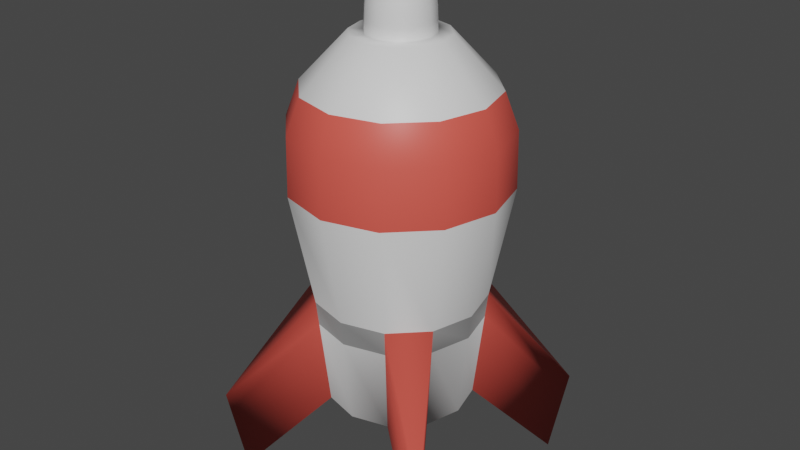 # Source: RocketMesh.blend  (saved by Blender 2.80.45; exported with 4.5.12 LTS)
import bpy
from mathutils import Matrix  # noqa: F401  (used for matrix-valued properties, if any)

bpy.ops.wm.read_factory_settings(use_empty=True)
scene = bpy.context.scene
scene.name = 'Scene'

# ---- collections
col_collection = bpy.data.collections.new('Collection'); scene.collection.children.link(col_collection)

# ---- materials (node trees are filled in below, after node groups)
mat_rocketmain = bpy.data.materials.new('RocketMain')
mat_rocketmain.use_transparent_shadow = False
mat_rocketmain.roughness = 0.25
mat_rocketdetails = bpy.data.materials.new('RocketDetails')
mat_rocketdetails.use_transparent_shadow = False
mat_rocketdetails.roughness = 0.25
mat_rocketbooster = bpy.data.materials.new('RocketBooster')
mat_rocketbooster.use_transparent_shadow = False
mat_rocketbooster.roughness = 0.25

# ---- material node trees
mat_rocketmain.use_nodes = True; mat_rocketmain.node_tree.nodes.clear()
_N = mat_rocketmain.node_tree.nodes; _L = mat_rocketmain.node_tree.links
n0 = _N.new('ShaderNodeOutputMaterial'); n0.name = 'Material Output'; n0.location = (300, 300)
n1 = _N.new('ShaderNodeBsdfPrincipled'); n1.name = 'Principled BSDF'; n1.location = (10, 300)
n1.distribution = 'GGX'
n1.subsurface_method = 'BURLEY'
n1.inputs[3].default_value = 1.45
_L.new(n1.outputs[0], n0.inputs[0])
n0.is_active_output = True
mat_rocketdetails.use_nodes = True; mat_rocketdetails.node_tree.nodes.clear()
_N = mat_rocketdetails.node_tree.nodes; _L = mat_rocketdetails.node_tree.links
n0 = _N.new('ShaderNodeOutputMaterial'); n0.name = 'Material Output'; n0.location = (300, 300)
n1 = _N.new('ShaderNodeBsdfPrincipled'); n1.name = 'Principled BSDF'; n1.location = (10, 300)
n1.distribution = 'GGX'
n1.subsurface_method = 'BURLEY'
n1.inputs[0].default_value = (0.8, 0.09834, 0.07333, 1.0)
n1.inputs[3].default_value = 1.45
_L.new(n1.outputs[0], n0.inputs[0])
n0.is_active_output = True
mat_rocketbooster.use_nodes = True; mat_rocketbooster.node_tree.nodes.clear()
_N = mat_rocketbooster.node_tree.nodes; _L = mat_rocketbooster.node_tree.links
n0 = _N.new('ShaderNodeOutputMaterial'); n0.name = 'Material Output'; n0.location = (300, 300)
n1 = _N.new('ShaderNodeBsdfPrincipled'); n1.name = 'Principled BSDF'; n1.location = (10, 300)
n1.distribution = 'GGX'
n1.subsurface_method = 'BURLEY'
n1.inputs[0].default_value = (0.307, 0.307, 0.307, 1.0)
n1.inputs[3].default_value = 1.45
_L.new(n1.outputs[0], n0.inputs[0])
n0.is_active_output = True

# ---- world
world_world = bpy.data.worlds.new('World'); scene.world = world_world
world_world.use_nodes = True; world_world.node_tree.nodes.clear()
_N = world_world.node_tree.nodes; _L = world_world.node_tree.links
n0 = _N.new('ShaderNodeOutputWorld'); n0.name = 'World Output'; n0.location = (300, 300)
n1 = _N.new('ShaderNodeBackground'); n1.name = 'Background'; n1.location = (10, 300)
n1.inputs[0].default_value = (0.05088, 0.05088, 0.05088, 1.0)
_L.new(n1.outputs[0], n0.inputs[0])
n0.is_active_output = True
world_world.color = (0.05088, 0.05088, 0.05088)
world_world.use_sun_shadow = False
world_world.sun_shadow_jitter_overblur = 0.0

# ---- meshes
me_cylinder = bpy.data.meshes.new('Cylinder')
me_cylinder.from_pydata([(-1.021e-09, 0.8973, -0.5238), (5.596e-09, 1.714, 1.0), (0.4486, 0.7771, -0.5238), (0.857, 1.484, 1.0), (0.7771, 0.4486, -0.5238), (1.484, 0.857, 1.0), (0.8973, -5.589e-08, -0.5238), (1.714, 2.677e-08, 1.0), (0.7771, -0.4486, -0.5238), (1.484, -0.857, 1.0), (0.4486, -0.7771, -0.5238), (0.857, -1.484, 1.0), (1.345e-07, -0.8973, -0.5238), (2.644e-07, -1.714, 1.0), (-0.4486, -0.7771, -0.5238), (-0.857, -1.484, 1.0), (-0.7771, -0.4486, -0.5238), (-1.484, -0.857, 1.0), (-0.8973, -4.338e-07, -0.5238), (-1.714, -6.952e-07, 1.0), (-0.7771, 0.4486, -0.5238), (-1.484, 0.857, 1.0), (-0.4486, 0.7771, -0.5238), (-0.857, 1.484, 1.0), (4.101e-09, 1.378, 0.08096), (0.6888, 1.193, 0.08096), (1.193, 0.6888, 0.08096), (1.378, -7.349e-09, 0.08096), (1.193, -0.6888, 0.08096), (0.6888, -1.193, 0.08096), (2.121e-07, -1.378, 0.08096), (-0.6888, -1.193, 0.08096), (-1.193, -0.6888, 0.08096), (-1.378, -5.876e-07, 0.08096), (-1.193, 0.6888, 0.08096), (-0.6888, 1.193, 0.08096), (1.815e-08, 1.732, 0.6922), (0.8661, 1.5, 0.6922), (1.5, 0.8661, 0.6922), (1.732, 2.751e-08, 0.6922), (1.5, -0.8661, 0.6922), (0.8661, -1.5, 0.6922), (2.797e-07, -1.732, 0.6922), (-0.8661, -1.5, 0.6922), (-1.5, -0.8661, 0.6922), (-1.732, -7.021e-07, 0.6922), (-1.5, 0.8661, 0.6922), (-0.8661, 1.5, 0.6922), (3.641e-09, 1.498, 1.19), (0.7491, 1.298, 1.19), (1.298, 0.7491, 1.19), (1.498, 5.898e-09, 1.19), (1.298, -0.7491, 1.19), (0.7491, -1.298, 1.19), (2.299e-07, -1.498, 1.19), (-0.7491, -1.298, 1.19), (-1.298, -0.7491, 1.19), (-1.498, -6.252e-07, 1.19), (-1.298, 0.7491, 1.19), (-0.7491, 1.298, 1.19), (3.745e-08, 0.5317, 1.456), (0.2659, 0.4605, 1.456), (0.4605, 0.2659, 1.456), (0.5317, -9.054e-08, 1.456), (0.4605, -0.2659, 1.456), (0.2659, -0.4605, 1.456), (1.177e-07, -0.5317, 1.456), (-0.2659, -0.4605, 1.456), (-0.4605, -0.2659, 1.456), (-0.5317, -3.145e-07, 1.456), (-0.4605, 0.2659, 1.456), (-0.2659, 0.4605, 1.456), (0.3763, 0.6518, 1.456), (4.166e-08, 0.7526, 1.456), (0.6518, 0.3763, 1.456), (0.7526, -6.625e-08, 1.456), (0.6518, -0.3763, 1.456), (0.3763, -0.6518, 1.456), (1.553e-07, -0.7526, 1.456), (-0.3763, -0.6518, 1.456), (-0.6518, -0.3763, 1.456), (-0.7526, -3.833e-07, 1.456), (-0.6518, 0.3763, 1.456), (-0.3763, 0.6518, 1.456), (1.797e-09, 1.181, -0.5238), (0.5905, 1.023, -0.5238), (1.023, 0.5905, -0.5238), (1.181, -2.646e-08, -0.5238), (1.023, -0.5905, -0.5238), (0.5905, -1.023, -0.5238), (1.801e-07, -1.181, -0.5238), (-0.5905, -1.023, -0.5238), (-1.023, -0.5905, -0.5238), (-1.181, -5.239e-07, -0.5238), (-1.023, 0.5905, -0.5238), (-0.5905, 1.023, -0.5238), (-6.081e-08, 0.8973, -0.1648), (0.4486, 0.7771, -0.1648), (0.7771, 0.4486, -0.1648), (0.8973, -5.589e-08, -0.1648), (0.7771, -0.4486, -0.1648), (0.4486, -0.7771, -0.1648), (7.467e-08, -0.8973, -0.1648), (-0.4486, -0.7771, -0.1648), (-0.7771, -0.4486, -0.1648), (-0.8973, -4.338e-07, -0.1648), (-0.7771, 0.4486, -0.1648), (-0.4486, 0.7771, -0.1648), (1.992, 1.992, -0.5404), (1.795, 1.795, -1.007), (1.992, -1.992, -0.5404), (1.795, -1.795, -1.007), (-1.992, -2.016, -0.5404), (-1.795, -1.819, -1.007), (-1.992, 1.992, -0.5404), (-1.795, 1.795, -1.007), (0.002144, 0.2013, 1.865), (0.002144, 0.3728, 1.783), (0.002144, 0.4386, 1.726), (0.002144, 0.4875, 1.66), (0.002144, 0.5176, 1.589), (0.002144, 0.5278, 1.515), (0.05373, 0.08822, 1.887), (0.1033, 0.1741, 1.865), (0.1491, 0.2533, 1.83), (0.1891, 0.3227, 1.783), (0.222, 0.3797, 1.726), (0.2465, 0.422, 1.66), (0.2615, 0.4481, 1.589), (0.2666, 0.4569, 1.515), (0.0915, 0.05046, 1.887), (0.1774, 0.1001, 1.865), (0.2566, 0.1458, 1.83), (0.326, 0.1859, 1.783), (0.383, 0.2187, 1.726), (0.4253, 0.2432, 1.66), (0.4514, 0.2582, 1.589), (0.4602, 0.2633, 1.515), (0.1053, -0.001135, 1.887), (0.2045, -0.001135, 1.865), (0.296, -0.001135, 1.83), (0.3761, -0.001135, 1.783), (0.4419, -0.001135, 1.726), (0.4908, -0.001135, 1.66), (0.5209, -0.001135, 1.589), (0.531, -0.001135, 1.515), (0.0915, -0.05273, 1.887), (0.1774, -0.1023, 1.865), (0.2566, -0.1481, 1.83), (0.326, -0.1881, 1.783), (0.383, -0.221, 1.726), (0.4253, -0.2454, 1.66), (0.4514, -0.2605, 1.589), (0.4602, -0.2656, 1.515), (0.05373, -0.09049, 1.887), (0.1033, -0.1764, 1.865), (0.1491, -0.2556, 1.83), (0.1891, -0.325, 1.783), (0.222, -0.382, 1.726), (0.2465, -0.4243, 1.66), (0.2615, -0.4504, 1.589), (0.2666, -0.4592, 1.515), (0.002144, -0.1043, 1.887), (0.002144, -0.2035, 1.865), (0.002144, -0.295, 1.83), (0.002144, -0.3751, 1.783), (0.002144, -0.4409, 1.726), (0.002144, -0.4898, 1.66), (0.002144, -0.5199, 1.589), (0.002144, -0.53, 1.515), (-0.04945, -0.09049, 1.887), (-0.09905, -0.1764, 1.865), (-0.1448, -0.2556, 1.83), (-0.1848, -0.325, 1.783), (-0.2177, -0.382, 1.726), (-0.2422, -0.4243, 1.66), (-0.2572, -0.4504, 1.589), (-0.2623, -0.4592, 1.515), (0.002144, -0.001135, 1.894), (-0.08721, -0.05273, 1.887), (-0.1731, -0.1023, 1.865), (-0.2523, -0.1481, 1.83), (-0.3217, -0.1881, 1.783), (-0.3787, -0.221, 1.726), (-0.421, -0.2454, 1.66), (-0.4471, -0.2605, 1.589), (-0.4559, -0.2656, 1.515), (-0.101, -0.001135, 1.887), (-0.2003, -0.001135, 1.865), (-0.2917, -0.001135, 1.83), (-0.3718, -0.001135, 1.783), (-0.4376, -0.001135, 1.726), (-0.4865, -0.001135, 1.66), (-0.5166, -0.001135, 1.589), (-0.5267, -0.001135, 1.515), (-0.08721, 0.05046, 1.887), (-0.1731, 0.1001, 1.865), (-0.2523, 0.1458, 1.83), (-0.3217, 0.1859, 1.783), (-0.3787, 0.2187, 1.726), (-0.421, 0.2432, 1.66), (-0.4471, 0.2582, 1.589), (-0.4559, 0.2633, 1.515), (-0.04945, 0.08822, 1.887), (-0.09905, 0.1741, 1.865), (-0.1448, 0.2533, 1.83), (-0.1848, 0.3227, 1.783), (-0.2177, 0.3797, 1.726), (-0.2422, 0.422, 1.66), (-0.2572, 0.4481, 1.589), (-0.2623, 0.4569, 1.515), (0.002144, 0.102, 1.887), (0.002144, 0.2927, 1.83), (0.6671, 1.155, -0.05242), (1.155, 0.6671, -0.05242), (1.334, -1.156e-08, -0.05242), (1.155, -0.6671, -0.05242), (0.6671, -1.155, -0.05242), (2.051e-07, -1.334, -0.05242), (-0.6671, -1.155, -0.05242), (-1.155, -0.6671, -0.05242), (-1.334, -5.735e-07, -0.05242), (-1.155, 0.6671, -0.05242), (-0.6671, 1.155, -0.05242), (3.593e-09, 1.334, -0.05242), (1.948, 1.948, -0.6435), (1.948, -1.948, -0.6435), (-1.948, -1.973, -0.6435), (-1.948, 1.948, -0.6435)], [], [(36, 1, 3, 37), (37, 3, 5, 38), (38, 5, 7, 39), (39, 7, 9, 40), (40, 9, 11, 41), (41, 11, 13, 42), (42, 13, 15, 43), (43, 15, 17, 44), (44, 17, 19, 45), (45, 19, 21, 46), (17, 15, 55, 56), (46, 21, 23, 47), (47, 23, 1, 36), (22, 0, 96, 107), (223, 35, 24, 224), (28, 29, 110), (221, 33, 34, 222), (220, 32, 33, 221), (213, 25, 108, 225), (218, 30, 31, 219), (217, 29, 30, 218), (220, 92, 113, 227), (215, 27, 28, 216), (214, 26, 27, 215), (95, 94, 115), (224, 24, 25, 213), (35, 47, 36, 24), (34, 46, 47, 35), (33, 45, 46, 34), (32, 44, 45, 33), (31, 43, 44, 32), (30, 42, 43, 31), (29, 41, 42, 30), (28, 40, 41, 29), (27, 39, 40, 28), (26, 38, 39, 27), (25, 37, 38, 26), (24, 36, 37, 25), (56, 55, 79, 80), (15, 13, 54, 55), (13, 11, 53, 54), (11, 9, 52, 53), (9, 7, 51, 52), (1, 23, 59, 48), (3, 1, 48, 49), (7, 5, 50, 51), (23, 21, 58, 59), (5, 3, 49, 50), (21, 19, 57, 58), (19, 17, 56, 57), (53, 52, 76, 77), (48, 59, 83, 73), (50, 49, 72, 74), (57, 56, 80, 81), (54, 53, 77, 78), (51, 50, 74, 75), (58, 57, 81, 82), (55, 54, 78, 79), (52, 51, 75, 76), (59, 58, 82, 83), (49, 48, 73, 72), (60, 61, 72, 73), (61, 62, 74, 72), (62, 63, 75, 74), (63, 64, 76, 75), (64, 65, 77, 76), (65, 66, 78, 77), (66, 67, 79, 78), (67, 68, 80, 79), (68, 69, 81, 80), (69, 70, 82, 81), (70, 71, 83, 82), (71, 60, 73, 83), (2, 0, 84, 85), (4, 2, 85, 86), (6, 4, 86, 87), (8, 6, 87, 88), (10, 8, 88, 89), (12, 10, 89, 90), (14, 12, 90, 91), (16, 14, 91, 92), (18, 16, 92, 93), (20, 18, 93, 94), (22, 20, 94, 95), (0, 22, 95, 84), (96, 97, 98, 99, 100, 101, 102, 103, 104, 105, 106, 107), (2, 4, 98, 97), (16, 18, 105, 104), (10, 12, 102, 101), (4, 6, 99, 98), (18, 20, 106, 105), (12, 14, 103, 102), (6, 8, 100, 99), (20, 22, 107, 106), (0, 2, 97, 96), (14, 16, 104, 103), (8, 10, 101, 100), (223, 95, 115, 228), (86, 85, 109), (216, 28, 110, 226), (34, 35, 114), (89, 88, 111), (214, 86, 109, 225), (25, 26, 108), (219, 31, 112, 227), (92, 91, 113), (31, 32, 112), (217, 89, 111, 226), (222, 34, 114, 228), (121, 120, 128, 129), (211, 178, 122), (116, 211, 122, 123), (212, 116, 123, 124), (117, 212, 124, 125), (118, 117, 125, 126), (119, 118, 126, 127), (120, 119, 127, 128), (127, 126, 134, 135), (128, 127, 135, 136), (129, 128, 136, 137), (122, 178, 130), (123, 122, 130, 131), (124, 123, 131, 132), (125, 124, 132, 133), (126, 125, 133, 134), (132, 131, 139, 140), (133, 132, 140, 141), (134, 133, 141, 142), (135, 134, 142, 143), (136, 135, 143, 144), (137, 136, 144, 145), (130, 178, 138), (131, 130, 138, 139), (144, 143, 151, 152), (145, 144, 152, 153), (138, 178, 146), (139, 138, 146, 147), (140, 139, 147, 148), (141, 140, 148, 149), (142, 141, 149, 150), (143, 142, 150, 151), (149, 148, 156, 157), (150, 149, 157, 158), (151, 150, 158, 159), (152, 151, 159, 160), (153, 152, 160, 161), (146, 178, 154), (147, 146, 154, 155), (148, 147, 155, 156), (161, 160, 168, 169), (154, 178, 162), (155, 154, 162, 163), (156, 155, 163, 164), (157, 156, 164, 165), (158, 157, 165, 166), (159, 158, 166, 167), (160, 159, 167, 168), (165, 164, 172, 173), (166, 165, 173, 174), (167, 166, 174, 175), (168, 167, 175, 176), (169, 168, 176, 177), (162, 178, 170), (163, 162, 170, 171), (164, 163, 171, 172), (177, 176, 185, 186), (170, 178, 179), (171, 170, 179, 180), (172, 171, 180, 181), (173, 172, 181, 182), (174, 173, 182, 183), (175, 174, 183, 184), (176, 175, 184, 185), (183, 182, 190, 191), (184, 183, 191, 192), (185, 184, 192, 193), (186, 185, 193, 194), (179, 178, 187), (180, 179, 187, 188), (181, 180, 188, 189), (182, 181, 189, 190), (187, 178, 195), (188, 187, 195, 196), (189, 188, 196, 197), (190, 189, 197, 198), (191, 190, 198, 199), (192, 191, 199, 200), (193, 192, 200, 201), (194, 193, 201, 202), (199, 198, 206, 207), (200, 199, 207, 208), (201, 200, 208, 209), (202, 201, 209, 210), (195, 178, 203), (60, 121, 129, 61), (196, 195, 203, 204), (71, 210, 121, 60), (197, 196, 204, 205), (70, 202, 210, 71), (198, 197, 205, 206), (69, 194, 202, 70), (68, 186, 194, 69), (204, 203, 211, 116), (67, 177, 186, 68), (205, 204, 116, 212), (66, 169, 177, 67), (206, 205, 212, 117), (65, 161, 169, 66), (207, 206, 117, 118), (64, 153, 161, 65), (208, 207, 118, 119), (63, 145, 153, 64), (209, 208, 119, 120), (62, 137, 145, 63), (210, 209, 120, 121), (203, 178, 211), (61, 129, 137, 62), (94, 222, 228, 115), (29, 217, 226, 110), (91, 219, 227, 113), (26, 214, 225, 108), (88, 216, 226, 111), (35, 223, 228, 114), (84, 224, 213, 85), (86, 214, 215, 87), (87, 215, 216, 88), (32, 220, 227, 112), (89, 217, 218, 90), (90, 218, 219, 91), (85, 213, 225, 109), (92, 220, 221, 93), (93, 221, 222, 94), (95, 223, 224, 84)])
me_cylinder.polygons.foreach_set('use_smooth', [True] * 233)
me_cylinder.polygons.foreach_set('material_index', [1, 1, 1, 1, 1, 1, 1, 1, 1, 1, 1, 1, 1, 2, 2, 1, 2, 2, 1, 2, 2, 1, 2, 2, 1, 2, 0, 0, 0, 0, 0, 0, 0, 0, 0, 0, 0, 0, 0, 1, 1, 1, 1, 1, 1, 1, 1, 1, 1, 1, 0, 0, 0, 0, 0, 0, 0, 0, 0, 0, 0, 0, 0, 0, 0, 0, 0, 0, 0, 0, 0, 0, 0, 2, 2, 2, 2, 2, 2, 2, 2, 2, 2, 2, 2, 0, 2, 2, 2, 2, 2, 2, 2, 2, 2, 2, 2, 1, 1, 1, 1, 1, 1, 1, 1, 1, 1, 1, 1, 0, 0, 0, 0, 0, 0, 0, 0, 0, 0, 0, 0, 0, 0, 0, 0, 0, 0, 0, 0, 0, 0, 0, 0, 0, 0, 0, 0, 0, 0, 0, 0, 0, 0, 0, 0, 0, 0, 0, 0, 0, 0, 0, 0, 0, 0, 0, 0, 0, 0, 0, 0, 0, 0, 0, 0, 0, 0, 0, 0, 0, 0, 0, 0, 0, 0, 0, 0, 0, 0, 0, 0, 0, 0, 0, 0, 0, 0, 0, 0, 0, 0, 0, 0, 0, 0, 0, 0, 0, 0, 0, 0, 0, 0, 0, 0, 0, 0, 0, 0, 0, 0, 0, 0, 0, 0, 0, 0, 1, 1, 1, 1, 1, 1, 0, 0, 0, 1, 0, 0, 1, 0, 0, 0])
_uv = me_cylinder.uv_layers.new(name='UVMap')
_uv.uv.foreach_set('vector', [1.0, 0.899, 1.0, 1.0, 0.9167, 1.0, 0.9167, 0.899, 0.9167, 0.899, 0.9167, 1.0, 0.8333, 1.0, 0.8333, 0.899, 0.8333, 0.899, 0.8333, 1.0, 0.75, 1.0, 0.75, 0.899, 0.75, 0.899, 0.75, 1.0, 0.6667, 1.0, 0.6667, 0.899, 0.6667, 0.899, 0.6667, 1.0, 0.5833, 1.0, 0.5833, 0.899, 0.5833, 0.899, 0.5833, 1.0, 0.5, 1.0, 0.5, 0.899, 0.5, 0.899, 0.5, 1.0, 0.4167, 1.0, 0.4167, 0.899, 0.4167, 0.899, 0.4167, 1.0, 0.3333, 1.0, 0.3333, 0.899, 0.3333, 0.899, 0.3333, 1.0, 0.25, 1.0, 0.25, 0.899, 0.25, 0.899, 0.25, 1.0, 0.1667, 1.0, 0.1667, 0.899, 0.3333, 1.0, 0.4167, 1.0, 0.4167, 1.0, 0.3333, 1.0, 0.1667, 0.899, 0.1667, 1.0, 0.08333, 1.0, 0.08333, 0.899, 0.08333, 0.899, 0.08333, 1.0, 7.451e-08, 1.0, 7.451e-08, 0.899, 0.63, 0.4578, 0.75, 0.49, 0.75, 0.49, 0.63, 0.4578, 0.08333, 0.6547, 0.08333, 0.6984, 7.451e-08, 0.6984, 7.451e-08, 0.6547, 0.6667, 0.6984, 0.5833, 0.6984, 0.6667, 0.6984, 0.25, 0.6547, 0.25, 0.6984, 0.1667, 0.6984, 0.1667, 0.6547, 0.3333, 0.6547, 0.3333, 0.6984, 0.25, 0.6984, 0.25, 0.6547, 0.9167, 0.6547, 0.9167, 0.6984, 0.9167, 0.6984, 0.9167, 0.6547, 0.5, 0.6547, 0.5, 0.6984, 0.4167, 0.6984, 0.4167, 0.6547, 0.5833, 0.6547, 0.5833, 0.6984, 0.5, 0.6984, 0.5, 0.6547, 0.3333, 0.6547, 0.3333, 0.5, 0.3333, 0.5, 0.3333, 0.6547, 0.75, 0.6547, 0.75, 0.6984, 0.6667, 0.6984, 0.6667, 0.6547, 0.8333, 0.6547, 0.8333, 0.6984, 0.75, 0.6984, 0.75, 0.6547, 0.63, 0.4578, 0.5422, 0.37, 0.63, 0.4578, 1.0, 0.6547, 1.0, 0.6984, 0.9167, 0.6984, 0.9167, 0.6547, 0.08333, 0.6984, 0.08333, 0.899, 7.451e-08, 0.899, 7.451e-08, 0.6984, 0.1667, 0.6984, 0.1667, 0.899, 0.08333, 0.899, 0.08333, 0.6984, 0.25, 0.6984, 0.25, 0.899, 0.1667, 0.899, 0.1667, 0.6984, 0.3333, 0.6984, 0.3333, 0.899, 0.25, 0.899, 0.25, 0.6984, 0.4167, 0.6984, 0.4167, 0.899, 0.3333, 0.899, 0.3333, 0.6984, 0.5, 0.6984, 0.5, 0.899, 0.4167, 0.899, 0.4167, 0.6984, 0.5833, 0.6984, 0.5833, 0.899, 0.5, 0.899, 0.5, 0.6984, 0.6667, 0.6984, 0.6667, 0.899, 0.5833, 0.899, 0.5833, 0.6984, 0.75, 0.6984, 0.75, 0.899, 0.6667, 0.899, 0.6667, 0.6984, 0.8333, 0.6984, 0.8333, 0.899, 0.75, 0.899, 0.75, 0.6984, 0.9167, 0.6984, 0.9167, 0.899, 0.8333, 0.899, 0.8333, 0.6984, 1.0, 0.6984, 1.0, 0.899, 0.9167, 0.899, 0.9167, 0.6984, 0.3333, 1.0, 0.4167, 1.0, 0.4167, 1.0, 0.3333, 1.0, 0.4167, 1.0, 0.5, 1.0, 0.5, 1.0, 0.4167, 1.0, 0.5, 1.0, 0.5833, 1.0, 0.5833, 1.0, 0.5, 1.0, 0.5833, 1.0, 0.6667, 1.0, 0.6667, 1.0, 0.5833, 1.0, 0.6667, 1.0, 0.75, 1.0, 0.75, 1.0, 0.6667, 1.0, 7.451e-08, 1.0, 0.08333, 1.0, 0.08333, 1.0, 7.451e-08, 1.0, 0.9167, 1.0, 1.0, 1.0, 1.0, 1.0, 0.9167, 1.0, 0.75, 1.0, 0.8333, 1.0, 0.8333, 1.0, 0.75, 1.0, 0.08333, 1.0, 0.1667, 1.0, 0.1667, 1.0, 0.08333, 1.0, 0.8333, 1.0, 0.9167, 1.0, 0.9167, 1.0, 0.8333, 1.0, 0.1667, 1.0, 0.25, 1.0, 0.25, 1.0, 0.1667, 1.0, 0.25, 1.0, 0.3333, 1.0, 0.3333, 1.0, 0.25, 1.0, 0.5833, 1.0, 0.6667, 1.0, 0.6667, 1.0, 0.5833, 1.0, 7.451e-08, 1.0, 0.08333, 1.0, 0.08333, 1.0, 7.451e-08, 1.0, 0.8333, 1.0, 0.9167, 1.0, 0.9167, 1.0, 0.8333, 1.0, 0.25, 1.0, 0.3333, 1.0, 0.3333, 1.0, 0.25, 1.0, 0.5, 1.0, 0.5833, 1.0, 0.5833, 1.0, 0.5, 1.0, 0.75, 1.0, 0.8333, 1.0, 0.8333, 1.0, 0.75, 1.0, 0.1667, 1.0, 0.25, 1.0, 0.25, 1.0, 0.1667, 1.0, 0.4167, 1.0, 0.5, 1.0, 0.5, 1.0, 0.4167, 1.0, 0.6667, 1.0, 0.75, 1.0, 0.75, 1.0, 0.6667, 1.0, 0.08333, 1.0, 0.1667, 1.0, 0.1667, 1.0, 0.08333, 1.0, 0.9167, 1.0, 1.0, 1.0, 1.0, 1.0, 0.9167, 1.0, 0.25, 0.49, 0.37, 0.4578, 0.37, 0.4578, 0.25, 0.49, 0.37, 0.4578, 0.4578, 0.37, 0.4578, 0.37, 0.37, 0.4578, 0.4578, 0.37, 0.49, 0.25, 0.49, 0.25, 0.4578, 0.37, 0.49, 0.25, 0.4578, 0.13, 0.4578, 0.13, 0.49, 0.25, 0.4578, 0.13, 0.37, 0.04215, 0.37, 0.04215, 0.4578, 0.13, 0.37, 0.04215, 0.25, 0.01, 0.25, 0.01, 0.37, 0.04215, 0.25, 0.01, 0.13, 0.04215, 0.13, 0.04215, 0.25, 0.01, 0.13, 0.04215, 0.04215, 0.13, 0.04215, 0.13, 0.13, 0.04215, 0.04215, 0.13, 0.01, 0.25, 0.01, 0.25, 0.04215, 0.13, 0.01, 0.25, 0.04215, 0.37, 0.04215, 0.37, 0.01, 0.25, 0.04215, 0.37, 0.13, 0.4578, 0.13, 0.4578, 0.04215, 0.37, 0.13, 0.4578, 0.25, 0.49, 0.25, 0.49, 0.13, 0.4578, 0.87, 0.4578, 0.75, 0.49, 0.75, 0.49, 0.87, 0.4578, 0.9578, 0.37, 0.87, 0.4578, 0.87, 0.4578, 0.9578, 0.37, 0.99, 0.25, 0.9578, 0.37, 0.9578, 0.37, 0.99, 0.25, 0.9578, 0.13, 0.99, 0.25, 0.99, 0.25, 0.9578, 0.13, 0.87, 0.04215, 0.9578, 0.13, 0.9578, 0.13, 0.87, 0.04215, 0.75, 0.01, 0.87, 0.04215, 0.87, 0.04215, 0.75, 0.01, 0.63, 0.04215, 0.75, 0.01, 0.75, 0.01, 0.63, 0.04215, 0.5422, 0.13, 0.63, 0.04215, 0.63, 0.04215, 0.5422, 0.13, 0.51, 0.25, 0.5422, 0.13, 0.5422, 0.13, 0.51, 0.25, 0.5422, 0.37, 0.51, 0.25, 0.51, 0.25, 0.5422, 0.37, 0.63, 0.4578, 0.5422, 0.37, 0.5422, 0.37, 0.63, 0.4578, 0.75, 0.49, 0.63, 0.4578, 0.63, 0.4578, 0.75, 0.49, 0.75, 0.49, 0.87, 0.4578, 0.9578, 0.37, 0.99, 0.25, 0.9578, 0.13, 0.87, 0.04215, 0.75, 0.01, 0.63, 0.04215, 0.5422, 0.13, 0.51, 0.25, 0.5422, 0.37, 0.63, 0.4578, 0.87, 0.4578, 0.9578, 0.37, 0.9578, 0.37, 0.87, 0.4578, 0.5422, 0.13, 0.51, 0.25, 0.51, 0.25, 0.5422, 0.13, 0.87, 0.04215, 0.75, 0.01, 0.75, 0.01, 0.87, 0.04215, 0.9578, 0.37, 0.99, 0.25, 0.99, 0.25, 0.9578, 0.37, 0.51, 0.25, 0.5422, 0.37, 0.5422, 0.37, 0.51, 0.25, 0.75, 0.01, 0.63, 0.04215, 0.63, 0.04215, 0.75, 0.01, 0.99, 0.25, 0.9578, 0.13, 0.9578, 0.13, 0.99, 0.25, 0.5422, 0.37, 0.63, 0.4578, 0.63, 0.4578, 0.5422, 0.37, 0.75, 0.49, 0.87, 0.4578, 0.87, 0.4578, 0.75, 0.49, 0.63, 0.04215, 0.5422, 0.13, 0.5422, 0.13, 0.63, 0.04215, 0.9578, 0.13, 0.87, 0.04215, 0.87, 0.04215, 0.9578, 0.13, 0.08333, 0.6547, 0.08333, 0.5, 0.08333, 0.5, 0.08333, 0.6547, 0.9578, 0.37, 0.87, 0.4578, 0.9578, 0.37, 0.6667, 0.6547, 0.6667, 0.6984, 0.6667, 0.6984, 0.6667, 0.6547, 0.1667, 0.6984, 0.08333, 0.6984, 0.1667, 0.6984, 0.87, 0.04215, 0.9578, 0.13, 0.87, 0.04215, 0.8333, 0.6547, 0.8333, 0.5, 0.8333, 0.5, 0.8333, 0.6547, 0.9167, 0.6984, 0.8333, 0.6984, 0.9167, 0.6984, 0.4167, 0.6547, 0.4167, 0.6984, 0.4167, 0.6984, 0.4167, 0.6547, 0.5422, 0.13, 0.63, 0.04215, 0.5422, 0.13, 0.4167, 0.6984, 0.3333, 0.6984, 0.4167, 0.6984, 0.5833, 0.6547, 0.5833, 0.5, 0.5833, 0.5, 0.5833, 0.6547, 0.1667, 0.6547, 0.1667, 0.6984, 0.1667, 0.6984, 0.1667, 0.6547, 0.75, 0.5, 0.75, 0.5625, 0.6667, 0.5625, 0.6667, 0.5, 0.75, 0.9375, 0.7083, 1.0, 0.6667, 0.9375, 0.75, 0.875, 0.75, 0.9375, 0.6667, 0.9375, 0.6667, 0.875, 0.75, 0.8125, 0.75, 0.875, 0.6667, 0.875, 0.6667, 0.8125, 0.75, 0.75, 0.75, 0.8125, 0.6667, 0.8125, 0.6667, 0.75, 0.75, 0.6875, 0.75, 0.75, 0.6667, 0.75, 0.6667, 0.6875, 0.75, 0.625, 0.75, 0.6875, 0.6667, 0.6875, 0.6667, 0.625, 0.75, 0.5625, 0.75, 0.625, 0.6667, 0.625, 0.6667, 0.5625, 0.6667, 0.625, 0.6667, 0.6875, 0.5833, 0.6875, 0.5833, 0.625, 0.6667, 0.5625, 0.6667, 0.625, 0.5833, 0.625, 0.5833, 0.5625, 0.6667, 0.5, 0.6667, 0.5625, 0.5833, 0.5625, 0.5833, 0.5, 0.6667, 0.9375, 0.625, 1.0, 0.5833, 0.9375, 0.6667, 0.875, 0.6667, 0.9375, 0.5833, 0.9375, 0.5833, 0.875, 0.6667, 0.8125, 0.6667, 0.875, 0.5833, 0.875, 0.5833, 0.8125, 0.6667, 0.75, 0.6667, 0.8125, 0.5833, 0.8125, 0.5833, 0.75, 0.6667, 0.6875, 0.6667, 0.75, 0.5833, 0.75, 0.5833, 0.6875, 0.5833, 0.8125, 0.5833, 0.875, 0.5, 0.875, 0.5, 0.8125, 0.5833, 0.75, 0.5833, 0.8125, 0.5, 0.8125, 0.5, 0.75, 0.5833, 0.6875, 0.5833, 0.75, 0.5, 0.75, 0.5, 0.6875, 0.5833, 0.625, 0.5833, 0.6875, 0.5, 0.6875, 0.5, 0.625, 0.5833, 0.5625, 0.5833, 0.625, 0.5, 0.625, 0.5, 0.5625, 0.5833, 0.5, 0.5833, 0.5625, 0.5, 0.5625, 0.5, 0.5, 0.5833, 0.9375, 0.5417, 1.0, 0.5, 0.9375, 0.5833, 0.875, 0.5833, 0.9375, 0.5, 0.9375, 0.5, 0.875, 0.5, 0.5625, 0.5, 0.625, 0.4167, 0.625, 0.4167, 0.5625, 0.5, 0.5, 0.5, 0.5625, 0.4167, 0.5625, 0.4167, 0.5, 0.5, 0.9375, 0.4583, 1.0, 0.4167, 0.9375, 0.5, 0.875, 0.5, 0.9375, 0.4167, 0.9375, 0.4167, 0.875, 0.5, 0.8125, 0.5, 0.875, 0.4167, 0.875, 0.4167, 0.8125, 0.5, 0.75, 0.5, 0.8125, 0.4167, 0.8125, 0.4167, 0.75, 0.5, 0.6875, 0.5, 0.75, 0.4167, 0.75, 0.4167, 0.6875, 0.5, 0.625, 0.5, 0.6875, 0.4167, 0.6875, 0.4167, 0.625, 0.4167, 0.75, 0.4167, 0.8125, 0.3333, 0.8125, 0.3333, 0.75, 0.4167, 0.6875, 0.4167, 0.75, 0.3333, 0.75, 0.3333, 0.6875, 0.4167, 0.625, 0.4167, 0.6875, 0.3333, 0.6875, 0.3333, 0.625, 0.4167, 0.5625, 0.4167, 0.625, 0.3333, 0.625, 0.3333, 0.5625, 0.4167, 0.5, 0.4167, 0.5625, 0.3333, 0.5625, 0.3333, 0.5, 0.4167, 0.9375, 0.375, 1.0, 0.3333, 0.9375, 0.4167, 0.875, 0.4167, 0.9375, 0.3333, 0.9375, 0.3333, 0.875, 0.4167, 0.8125, 0.4167, 0.875, 0.3333, 0.875, 0.3333, 0.8125, 0.3333, 0.5, 0.3333, 0.5625, 0.25, 0.5625, 0.25, 0.5, 0.3333, 0.9375, 0.2917, 1.0, 0.25, 0.9375, 0.3333, 0.875, 0.3333, 0.9375, 0.25, 0.9375, 0.25, 0.875, 0.3333, 0.8125, 0.3333, 0.875, 0.25, 0.875, 0.25, 0.8125, 0.3333, 0.75, 0.3333, 0.8125, 0.25, 0.8125, 0.25, 0.75, 0.3333, 0.6875, 0.3333, 0.75, 0.25, 0.75, 0.25, 0.6875, 0.3333, 0.625, 0.3333, 0.6875, 0.25, 0.6875, 0.25, 0.625, 0.3333, 0.5625, 0.3333, 0.625, 0.25, 0.625, 0.25, 0.5625, 0.25, 0.75, 0.25, 0.8125, 0.1667, 0.8125, 0.1667, 0.75, 0.25, 0.6875, 0.25, 0.75, 0.1667, 0.75, 0.1667, 0.6875, 0.25, 0.625, 0.25, 0.6875, 0.1667, 0.6875, 0.1667, 0.625, 0.25, 0.5625, 0.25, 0.625, 0.1667, 0.625, 0.1667, 0.5625, 0.25, 0.5, 0.25, 0.5625, 0.1667, 0.5625, 0.1667, 0.5, 0.25, 0.9375, 0.2083, 1.0, 0.1667, 0.9375, 0.25, 0.875, 0.25, 0.9375, 0.1667, 0.9375, 0.1667, 0.875, 0.25, 0.8125, 0.25, 0.875, 0.1667, 0.875, 0.1667, 0.8125, 0.1667, 0.5, 0.1667, 0.5625, 0.08333, 0.5625, 0.08333, 0.5, 0.1667, 0.9375, 0.125, 1.0, 0.08333, 0.9375, 0.1667, 0.875, 0.1667, 0.9375, 0.08333, 0.9375, 0.08333, 0.875, 0.1667, 0.8125, 0.1667, 0.875, 0.08333, 0.875, 0.08333, 0.8125, 0.1667, 0.75, 0.1667, 0.8125, 0.08333, 0.8125, 0.08333, 0.75, 0.1667, 0.6875, 0.1667, 0.75, 0.08333, 0.75, 0.08333, 0.6875, 0.1667, 0.625, 0.1667, 0.6875, 0.08333, 0.6875, 0.08333, 0.625, 0.1667, 0.5625, 0.1667, 0.625, 0.08333, 0.625, 0.08333, 0.5625, 0.08333, 0.6875, 0.08333, 0.75, 5.96e-08, 0.75, 0.0, 0.6875, 0.08333, 0.625, 0.08333, 0.6875, 0.0, 0.6875, 5.96e-08, 0.625, 0.08333, 0.5625, 0.08333, 0.625, 5.96e-08, 0.625, 0.0, 0.5625, 0.08333, 0.5, 0.08333, 0.5625, 0.0, 0.5625, 5.96e-08, 0.5, 0.08333, 0.9375, 0.04167, 1.0, 2.384e-07, 0.9375, 0.08333, 0.875, 0.08333, 0.9375, 2.384e-07, 0.9375, 1.192e-07, 0.875, 0.08333, 0.8125, 0.08333, 0.875, 1.192e-07, 0.875, 8.941e-08, 0.8125, 0.08333, 0.75, 0.08333, 0.8125, 8.941e-08, 0.8125, 5.96e-08, 0.75, 1.0, 0.9375, 0.9583, 1.0, 0.9167, 0.9375, 1.0, 0.875, 1.0, 0.9375, 0.9167, 0.9375, 0.9167, 0.875, 1.0, 0.8125, 1.0, 0.875, 0.9167, 0.875, 0.9167, 0.8125, 1.0, 0.75, 1.0, 0.8125, 0.9167, 0.8125, 0.9167, 0.75, 1.0, 0.6875, 1.0, 0.75, 0.9167, 0.75, 0.9167, 0.6875, 1.0, 0.625, 1.0, 0.6875, 0.9167, 0.6875, 0.9167, 0.625, 1.0, 0.5625, 1.0, 0.625, 0.9167, 0.625, 0.9167, 0.5625, 1.0, 0.5, 1.0, 0.5625, 0.9167, 0.5625, 0.9167, 0.5, 0.9167, 0.6875, 0.9167, 0.75, 0.8333, 0.75, 0.8333, 0.6875, 0.9167, 0.625, 0.9167, 0.6875, 0.8333, 0.6875, 0.8333, 0.625, 0.9167, 0.5625, 0.9167, 0.625, 0.8333, 0.625, 0.8333, 0.5625, 0.9167, 0.5, 0.9167, 0.5625, 0.8333, 0.5625, 0.8333, 0.5, 0.9167, 0.9375, 0.875, 1.0, 0.8333, 0.9375, 0.75, 0.5, 0.6667, 0.5, 0.37, 0.4578, 0.25, 0.49, 0.9167, 0.875, 0.9167, 0.9375, 0.8333, 0.9375, 0.8333, 0.875, 0.8333, 0.5, 0.75, 0.5, 0.25, 0.49, 0.13, 0.4578, 0.9167, 0.8125, 0.9167, 0.875, 0.8333, 0.875, 0.8333, 0.8125, 0.9167, 0.5, 0.8333, 0.5, 0.13, 0.4578, 0.04215, 0.37, 0.9167, 0.75, 0.9167, 0.8125, 0.8333, 0.8125, 0.8333, 0.75, 1.0, 0.5, 0.9167, 0.5, 0.04215, 0.37, 0.01, 0.25, 0.08333, 0.5, 5.96e-08, 0.5, 0.01, 0.25, 0.04215, 0.13, 0.8333, 0.875, 0.8333, 0.9375, 0.75, 0.9375, 0.75, 0.875, 0.1667, 0.5, 0.08333, 0.5, 0.04215, 0.13, 0.13, 0.04215, 0.8333, 0.8125, 0.8333, 0.875, 0.75, 0.875, 0.75, 0.8125, 0.25, 0.5, 0.1667, 0.5, 0.13, 0.04215, 0.25, 0.01, 0.8333, 0.75, 0.8333, 0.8125, 0.75, 0.8125, 0.75, 0.75, 0.3333, 0.5, 0.25, 0.5, 0.25, 0.01, 0.37, 0.04215, 0.8333, 0.6875, 0.8333, 0.75, 0.75, 0.75, 0.75, 0.6875, 0.4167, 0.5, 0.3333, 0.5, 0.37, 0.04215, 0.4578, 0.13, 0.8333, 0.625, 0.8333, 0.6875, 0.75, 0.6875, 0.75, 0.625, 0.5, 0.5, 0.4167, 0.5, 0.4578, 0.13, 0.49, 0.25, 0.8333, 0.5625, 0.8333, 0.625, 0.75, 0.625, 0.75, 0.5625, 0.5833, 0.5, 0.5, 0.5, 0.49, 0.25, 0.4578, 0.37, 0.8333, 0.5, 0.8333, 0.5625, 0.75, 0.5625, 0.75, 0.5, 0.8333, 0.9375, 0.7917, 1.0, 0.75, 0.9375, 0.6667, 0.5, 0.5833, 0.5, 0.4578, 0.37, 0.37, 0.4578, 0.1667, 0.5, 0.1667, 0.6547, 0.1667, 0.6547, 0.1667, 0.5, 0.5833, 0.6984, 0.5833, 0.6547, 0.5833, 0.6547, 0.5833, 0.6984, 0.4167, 0.5, 0.4167, 0.6547, 0.4167, 0.6547, 0.4167, 0.5, 0.8333, 0.6984, 0.8333, 0.6547, 0.8333, 0.6547, 0.8333, 0.6984, 0.6667, 0.5, 0.6667, 0.6547, 0.6667, 0.6547, 0.6667, 0.5, 0.08333, 0.6984, 0.08333, 0.6547, 0.08333, 0.6547, 0.08333, 0.6984, 1.0, 0.5, 1.0, 0.6547, 0.9167, 0.6547, 0.9167, 0.5, 0.8333, 0.5, 0.8333, 0.6547, 0.75, 0.6547, 0.75, 0.5, 0.75, 0.5, 0.75, 0.6547, 0.6667, 0.6547, 0.6667, 0.5, 0.3333, 0.6984, 0.3333, 0.6547, 0.3333, 0.6547, 0.3333, 0.6984, 0.5833, 0.5, 0.5833, 0.6547, 0.5, 0.6547, 0.5, 0.5, 0.5, 0.5, 0.5, 0.6547, 0.4167, 0.6547, 0.4167, 0.5, 0.9167, 0.5, 0.9167, 0.6547, 0.9167, 0.6547, 0.9167, 0.5, 0.3333, 0.5, 0.3333, 0.6547, 0.25, 0.6547, 0.25, 0.5, 0.25, 0.5, 0.25, 0.6547, 0.1667, 0.6547, 0.1667, 0.5, 0.08333, 0.5, 0.08333, 0.6547, 7.451e-08, 0.6547, 7.451e-08, 0.5])
me_cylinder.materials.append(mat_rocketmain)
me_cylinder.materials.append(mat_rocketdetails)
me_cylinder.materials.append(mat_rocketbooster)
me_cylinder.use_remesh_preserve_volume = False
me_cylinder.use_remesh_preserve_attributes = False
me_cylinder.use_mirror_vertex_groups = False
me_cylinder.update()

# ---- objects
ob_cylinder = bpy.data.objects.new('Cylinder', me_cylinder)

# ---- transforms, parenting, visibility, modifiers, constraints
ob_cylinder.location = (0.0, 0.0, 1.021)
ob_cylinder.scale = (1.0, 1.0, 3.0)
ob_cylinder.lineart.crease_threshold = 0.0

# ---- collection membership
col_collection.objects.link(ob_cylinder)

# ---- scene / render settings (as saved in the file)
scene.frame_start = 1; scene.frame_end = 250; scene.frame_set(1)
scene.render.engine = 'BLENDER_EEVEE_NEXT'
scene.cycles.use_denoising = False
scene.cycles.samples = 128
scene.cycles.sampling_pattern = 'TABULATED_SOBOL'
scene.cycles.use_adaptive_sampling = False
scene.cycles.use_light_tree = False
scene.view_settings.view_transform = 'Filmic'
bpy.context.view_layer.update()

# ---- added for rendering (the .blend has no active camera and no usable light): camera, sun
cam_auto = bpy.data.cameras.new('AutoCamera')
cam_auto.lens = 50.0
cam_auto.sensor_width = 36.0
cam_auto.clip_end = 1000.0
ob_auto_camera = bpy.data.objects.new('AutoCamera', cam_auto)
scene.collection.objects.link(ob_auto_camera)
ob_auto_camera.location = (9.60235, -11.5351, 10.0324)
ob_auto_camera.rotation_euler = (1.09748, -7.21219e-08, 0.694738)
scene.camera = ob_auto_camera
light_auto_sun = bpy.data.lights.new('AutoSun', 'SUN')
light_auto_sun.energy = 3.0
light_auto_sun.angle = 0.0523599
ob_auto_sun = bpy.data.objects.new('AutoSun', light_auto_sun)
scene.collection.objects.link(ob_auto_sun)
ob_auto_sun.rotation_euler = (0.872665, 0.174533, 0.523599)
bpy.context.view_layer.update()
